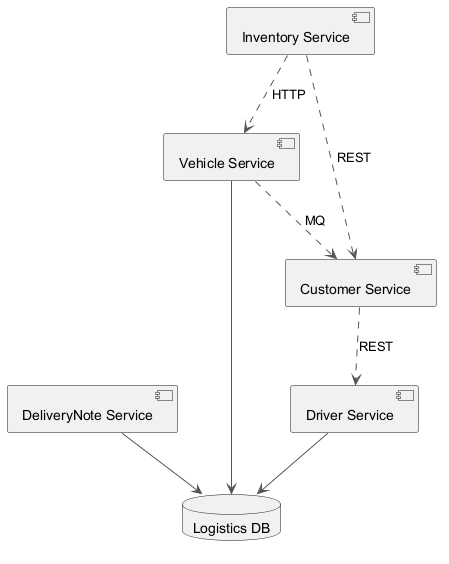

The diagram above was rendered by PlantUML. Its source (embedded in the PNG):
@startuml
skinparam monochrome true
skinparam ArrowColor #555555
component "Vehicle Service" as C_VehicleService
component "Customer Service" as C_CustomerService
component "Inventory Service" as C_InventoryService
component "DeliveryNote Service" as C_DeliveryNoteService
component "Driver Service" as C_DriverService
database "Logistics DB" as DB_logistics
C_VehicleService --> DB_logistics
C_DeliveryNoteService --> DB_logistics
C_DriverService --> DB_logistics
C_CustomerService ..> C_DriverService : REST
C_InventoryService ..> C_VehicleService : HTTP
C_VehicleService ..> C_CustomerService : MQ
C_InventoryService ..> C_CustomerService : REST
@enduml